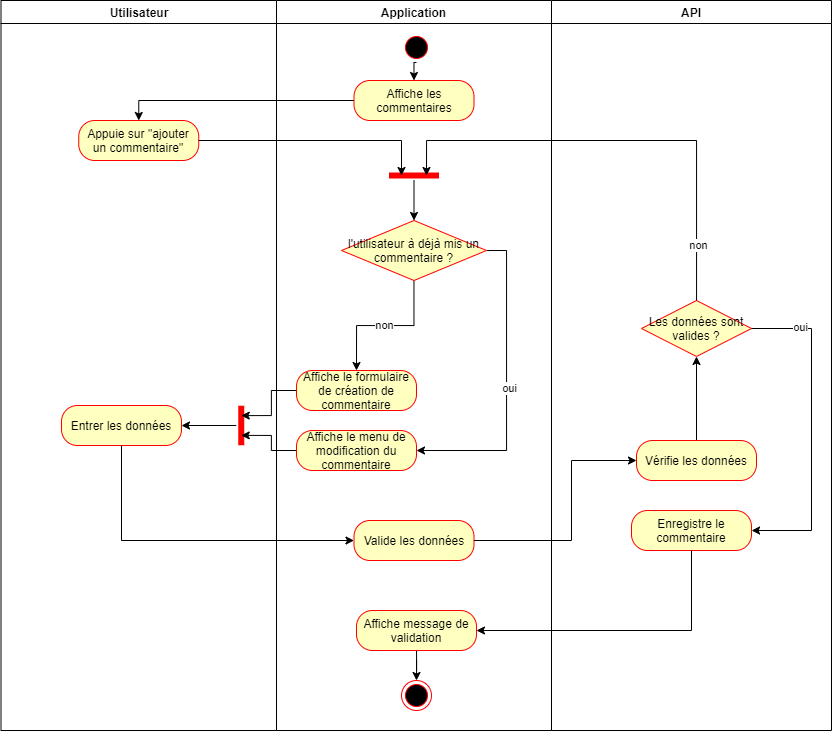

The diagram above was exported from draw.io. Its source (the exported page's mxGraphModel, read from the mxfile embedded in the PNG):
<mxGraphModel dx="2426" dy="876" grid="1" gridSize="10" guides="1" tooltips="1" connect="1" arrows="1" fold="1" page="1" pageScale="1" pageWidth="1169" pageHeight="827" math="0" shadow="0">
  <root>
    <mxCell id="q5MyObeOVywnniI_5y91-0" />
    <mxCell id="q5MyObeOVywnniI_5y91-1" parent="q5MyObeOVywnniI_5y91-0" />
    <mxCell id="Xe95CdnMzvV45JGOmCVR-0" value="Application" style="swimlane;whiteSpace=wrap" vertex="1" parent="q5MyObeOVywnniI_5y91-1">
      <mxGeometry x="445" y="40" width="275" height="730" as="geometry" />
    </mxCell>
    <mxCell id="Xe95CdnMzvV45JGOmCVR-5" value="Utilisateur" style="swimlane;whiteSpace=wrap" vertex="1" parent="Xe95CdnMzvV45JGOmCVR-0">
      <mxGeometry x="-275.5" width="275.5" height="730" as="geometry" />
    </mxCell>
    <mxCell id="Xe95CdnMzvV45JGOmCVR-39" value="Appuie sur &quot;ajouter un commentaire&quot;" style="rounded=1;whiteSpace=wrap;html=1;arcSize=40;fontColor=#000000;fillColor=#ffffc0;strokeColor=#ff0000;" vertex="1" parent="Xe95CdnMzvV45JGOmCVR-5">
      <mxGeometry x="77.75" y="120" width="120" height="40" as="geometry" />
    </mxCell>
    <mxCell id="Xe95CdnMzvV45JGOmCVR-48" value="Entrer les données" style="rounded=1;whiteSpace=wrap;html=1;arcSize=40;fontColor=#000000;fillColor=#ffffc0;strokeColor=#ff0000;" vertex="1" parent="Xe95CdnMzvV45JGOmCVR-5">
      <mxGeometry x="60.5" y="405" width="120" height="40" as="geometry" />
    </mxCell>
    <mxCell id="Xe95CdnMzvV45JGOmCVR-101" style="edgeStyle=orthogonalEdgeStyle;rounded=0;orthogonalLoop=1;jettySize=auto;html=1;entryX=1;entryY=0.5;entryDx=0;entryDy=0;" edge="1" parent="Xe95CdnMzvV45JGOmCVR-5" source="Xe95CdnMzvV45JGOmCVR-73" target="Xe95CdnMzvV45JGOmCVR-48">
      <mxGeometry relative="1" as="geometry" />
    </mxCell>
    <mxCell id="Xe95CdnMzvV45JGOmCVR-73" value="" style="shape=line;html=1;strokeWidth=6;strokeColor=#ff0000;rotation=90;" vertex="1" parent="Xe95CdnMzvV45JGOmCVR-5">
      <mxGeometry x="220.5" y="420" width="39.5" height="10" as="geometry" />
    </mxCell>
    <mxCell id="Xe95CdnMzvV45JGOmCVR-89" style="edgeStyle=orthogonalEdgeStyle;rounded=0;orthogonalLoop=1;jettySize=auto;html=1;exitX=0.5;exitY=1;exitDx=0;exitDy=0;entryX=0.5;entryY=0;entryDx=0;entryDy=0;" edge="1" parent="Xe95CdnMzvV45JGOmCVR-0" source="Xe95CdnMzvV45JGOmCVR-7" target="Xe95CdnMzvV45JGOmCVR-37">
      <mxGeometry relative="1" as="geometry" />
    </mxCell>
    <mxCell id="Xe95CdnMzvV45JGOmCVR-7" value="" style="ellipse;shape=startState;fillColor=#000000;strokeColor=#ff0000;" vertex="1" parent="Xe95CdnMzvV45JGOmCVR-0">
      <mxGeometry x="125" y="32" width="30" height="30" as="geometry" />
    </mxCell>
    <mxCell id="Xe95CdnMzvV45JGOmCVR-93" style="edgeStyle=orthogonalEdgeStyle;rounded=0;orthogonalLoop=1;jettySize=auto;html=1;entryX=0.5;entryY=0;entryDx=0;entryDy=0;" edge="1" parent="Xe95CdnMzvV45JGOmCVR-0" source="Xe95CdnMzvV45JGOmCVR-37" target="Xe95CdnMzvV45JGOmCVR-39">
      <mxGeometry relative="1" as="geometry" />
    </mxCell>
    <mxCell id="Xe95CdnMzvV45JGOmCVR-37" value="Affiche les commentaires" style="rounded=1;whiteSpace=wrap;html=1;arcSize=40;fontColor=#000000;fillColor=#ffffc0;strokeColor=#ff0000;" vertex="1" parent="Xe95CdnMzvV45JGOmCVR-0">
      <mxGeometry x="77.5" y="80" width="120" height="40" as="geometry" />
    </mxCell>
    <mxCell id="Xe95CdnMzvV45JGOmCVR-97" value="non" style="edgeStyle=orthogonalEdgeStyle;rounded=0;orthogonalLoop=1;jettySize=auto;html=1;entryX=0.5;entryY=0;entryDx=0;entryDy=0;" edge="1" parent="Xe95CdnMzvV45JGOmCVR-0" source="Xe95CdnMzvV45JGOmCVR-41" target="Xe95CdnMzvV45JGOmCVR-46">
      <mxGeometry relative="1" as="geometry" />
    </mxCell>
    <mxCell id="Xe95CdnMzvV45JGOmCVR-98" style="edgeStyle=orthogonalEdgeStyle;rounded=0;orthogonalLoop=1;jettySize=auto;html=1;exitX=1;exitY=0.5;exitDx=0;exitDy=0;entryX=1;entryY=0.5;entryDx=0;entryDy=0;" edge="1" parent="Xe95CdnMzvV45JGOmCVR-0" source="Xe95CdnMzvV45JGOmCVR-41" target="Xe95CdnMzvV45JGOmCVR-44">
      <mxGeometry relative="1" as="geometry" />
    </mxCell>
    <mxCell id="Xe95CdnMzvV45JGOmCVR-105" value="oui" style="edgeLabel;html=1;align=center;verticalAlign=middle;resizable=0;points=[];" vertex="1" connectable="0" parent="Xe95CdnMzvV45JGOmCVR-98">
      <mxGeometry x="0.0198" y="2" relative="1" as="geometry">
        <mxPoint as="offset" />
      </mxGeometry>
    </mxCell>
    <mxCell id="Xe95CdnMzvV45JGOmCVR-41" value="l'utilisateur à déjà mis un commentaire ?" style="rhombus;whiteSpace=wrap;html=1;fillColor=#ffffc0;strokeColor=#ff0000;" vertex="1" parent="Xe95CdnMzvV45JGOmCVR-0">
      <mxGeometry x="65" y="220" width="145" height="60" as="geometry" />
    </mxCell>
    <mxCell id="Xe95CdnMzvV45JGOmCVR-100" style="edgeStyle=orthogonalEdgeStyle;rounded=0;orthogonalLoop=1;jettySize=auto;html=1;entryX=0.75;entryY=0.5;entryDx=0;entryDy=0;entryPerimeter=0;" edge="1" parent="Xe95CdnMzvV45JGOmCVR-0" source="Xe95CdnMzvV45JGOmCVR-44" target="Xe95CdnMzvV45JGOmCVR-73">
      <mxGeometry relative="1" as="geometry" />
    </mxCell>
    <mxCell id="Xe95CdnMzvV45JGOmCVR-44" value="Affiche le menu de modification du commentaire" style="rounded=1;whiteSpace=wrap;html=1;arcSize=40;fontColor=#000000;fillColor=#ffffc0;strokeColor=#ff0000;" vertex="1" parent="Xe95CdnMzvV45JGOmCVR-0">
      <mxGeometry x="20" y="430" width="120" height="40" as="geometry" />
    </mxCell>
    <mxCell id="Xe95CdnMzvV45JGOmCVR-99" style="edgeStyle=orthogonalEdgeStyle;rounded=0;orthogonalLoop=1;jettySize=auto;html=1;entryX=0.25;entryY=0.5;entryDx=0;entryDy=0;entryPerimeter=0;" edge="1" parent="Xe95CdnMzvV45JGOmCVR-0" source="Xe95CdnMzvV45JGOmCVR-46" target="Xe95CdnMzvV45JGOmCVR-73">
      <mxGeometry relative="1" as="geometry" />
    </mxCell>
    <mxCell id="Xe95CdnMzvV45JGOmCVR-46" value="Affiche le formulaire de création de commentaire" style="rounded=1;whiteSpace=wrap;html=1;arcSize=40;fontColor=#000000;fillColor=#ffffc0;strokeColor=#ff0000;" vertex="1" parent="Xe95CdnMzvV45JGOmCVR-0">
      <mxGeometry x="20" y="370" width="120" height="40" as="geometry" />
    </mxCell>
    <mxCell id="Xe95CdnMzvV45JGOmCVR-50" value="Valide les données" style="rounded=1;whiteSpace=wrap;html=1;arcSize=40;fontColor=#000000;fillColor=#ffffc0;strokeColor=#ff0000;" vertex="1" parent="Xe95CdnMzvV45JGOmCVR-0">
      <mxGeometry x="77.5" y="520" width="120" height="40" as="geometry" />
    </mxCell>
    <mxCell id="Xe95CdnMzvV45JGOmCVR-86" style="edgeStyle=orthogonalEdgeStyle;rounded=0;orthogonalLoop=1;jettySize=auto;html=1;entryX=0.5;entryY=0;entryDx=0;entryDy=0;" edge="1" parent="Xe95CdnMzvV45JGOmCVR-0" source="Xe95CdnMzvV45JGOmCVR-63" target="Xe95CdnMzvV45JGOmCVR-64">
      <mxGeometry relative="1" as="geometry" />
    </mxCell>
    <mxCell id="Xe95CdnMzvV45JGOmCVR-63" value="Affiche message de&lt;br&gt;validation" style="rounded=1;whiteSpace=wrap;html=1;arcSize=40;fontColor=#000000;fillColor=#ffffc0;strokeColor=#ff0000;" vertex="1" parent="Xe95CdnMzvV45JGOmCVR-0">
      <mxGeometry x="80" y="610" width="120" height="40" as="geometry" />
    </mxCell>
    <mxCell id="Xe95CdnMzvV45JGOmCVR-64" value="" style="ellipse;html=1;shape=endState;fillColor=#000000;strokeColor=#ff0000;" vertex="1" parent="Xe95CdnMzvV45JGOmCVR-0">
      <mxGeometry x="125" y="680" width="30" height="30" as="geometry" />
    </mxCell>
    <mxCell id="Xe95CdnMzvV45JGOmCVR-96" style="edgeStyle=orthogonalEdgeStyle;rounded=0;orthogonalLoop=1;jettySize=auto;html=1;" edge="1" parent="Xe95CdnMzvV45JGOmCVR-0" source="Xe95CdnMzvV45JGOmCVR-65" target="Xe95CdnMzvV45JGOmCVR-41">
      <mxGeometry relative="1" as="geometry" />
    </mxCell>
    <mxCell id="Xe95CdnMzvV45JGOmCVR-65" value="" style="shape=line;html=1;strokeWidth=6;strokeColor=#ff0000;" vertex="1" parent="Xe95CdnMzvV45JGOmCVR-0">
      <mxGeometry x="112.5" y="170" width="50" height="10" as="geometry" />
    </mxCell>
    <mxCell id="Xe95CdnMzvV45JGOmCVR-94" style="edgeStyle=orthogonalEdgeStyle;rounded=0;orthogonalLoop=1;jettySize=auto;html=1;entryX=0.25;entryY=0.5;entryDx=0;entryDy=0;entryPerimeter=0;" edge="1" parent="Xe95CdnMzvV45JGOmCVR-0" source="Xe95CdnMzvV45JGOmCVR-39" target="Xe95CdnMzvV45JGOmCVR-65">
      <mxGeometry relative="1" as="geometry" />
    </mxCell>
    <mxCell id="Xe95CdnMzvV45JGOmCVR-102" style="edgeStyle=orthogonalEdgeStyle;rounded=0;orthogonalLoop=1;jettySize=auto;html=1;entryX=0;entryY=0.5;entryDx=0;entryDy=0;" edge="1" parent="Xe95CdnMzvV45JGOmCVR-0" source="Xe95CdnMzvV45JGOmCVR-48" target="Xe95CdnMzvV45JGOmCVR-50">
      <mxGeometry relative="1" as="geometry">
        <Array as="points">
          <mxPoint x="-155" y="540" />
        </Array>
      </mxGeometry>
    </mxCell>
    <mxCell id="Xe95CdnMzvV45JGOmCVR-24" value="API" style="swimlane;whiteSpace=wrap" vertex="1" parent="q5MyObeOVywnniI_5y91-1">
      <mxGeometry x="720" y="40" width="280" height="730" as="geometry" />
    </mxCell>
    <mxCell id="Xe95CdnMzvV45JGOmCVR-25" style="edgeStyle=orthogonalEdgeStyle;rounded=0;orthogonalLoop=1;jettySize=auto;html=1;entryX=1;entryY=0.5;entryDx=0;entryDy=0;" edge="1" parent="Xe95CdnMzvV45JGOmCVR-24" target="Xe95CdnMzvV45JGOmCVR-31">
      <mxGeometry relative="1" as="geometry">
        <Array as="points">
          <mxPoint x="270" y="452" />
          <mxPoint x="270" y="582" />
        </Array>
        <mxPoint x="260" y="452" as="sourcePoint" />
      </mxGeometry>
    </mxCell>
    <mxCell id="Xe95CdnMzvV45JGOmCVR-26" value="non" style="edgeLabel;html=1;align=center;verticalAlign=middle;resizable=0;points=[];" vertex="1" connectable="0" parent="Xe95CdnMzvV45JGOmCVR-25">
      <mxGeometry x="-0.5077" y="-2" relative="1" as="geometry">
        <mxPoint as="offset" />
      </mxGeometry>
    </mxCell>
    <mxCell id="Xe95CdnMzvV45JGOmCVR-80" style="edgeStyle=orthogonalEdgeStyle;rounded=0;orthogonalLoop=1;jettySize=auto;html=1;" edge="1" parent="Xe95CdnMzvV45JGOmCVR-24" source="Xe95CdnMzvV45JGOmCVR-51" target="Xe95CdnMzvV45JGOmCVR-53">
      <mxGeometry relative="1" as="geometry" />
    </mxCell>
    <mxCell id="Xe95CdnMzvV45JGOmCVR-51" value="Vérifie les données" style="rounded=1;whiteSpace=wrap;html=1;arcSize=40;fontColor=#000000;fillColor=#ffffc0;strokeColor=#ff0000;" vertex="1" parent="Xe95CdnMzvV45JGOmCVR-24">
      <mxGeometry x="85" y="440" width="120" height="40" as="geometry" />
    </mxCell>
    <mxCell id="Xe95CdnMzvV45JGOmCVR-53" value="Les données sont valides ?" style="rhombus;whiteSpace=wrap;html=1;fillColor=#ffffc0;strokeColor=#ff0000;" vertex="1" parent="Xe95CdnMzvV45JGOmCVR-24">
      <mxGeometry x="90" y="300" width="110" height="56" as="geometry" />
    </mxCell>
    <mxCell id="Xe95CdnMzvV45JGOmCVR-58" value="Enregistre le commentaire" style="rounded=1;whiteSpace=wrap;html=1;arcSize=40;fontColor=#000000;fillColor=#ffffc0;strokeColor=#ff0000;" vertex="1" parent="Xe95CdnMzvV45JGOmCVR-24">
      <mxGeometry x="80" y="510" width="120" height="40" as="geometry" />
    </mxCell>
    <mxCell id="Xe95CdnMzvV45JGOmCVR-81" style="edgeStyle=orthogonalEdgeStyle;rounded=0;orthogonalLoop=1;jettySize=auto;html=1;exitX=1;exitY=0.5;exitDx=0;exitDy=0;" edge="1" parent="q5MyObeOVywnniI_5y91-1" source="Xe95CdnMzvV45JGOmCVR-53">
      <mxGeometry relative="1" as="geometry">
        <mxPoint x="920.0689655172414" y="570" as="targetPoint" />
        <Array as="points">
          <mxPoint x="980" y="368" />
          <mxPoint x="980" y="570" />
        </Array>
      </mxGeometry>
    </mxCell>
    <mxCell id="Xe95CdnMzvV45JGOmCVR-82" value="oui" style="edgeLabel;html=1;align=center;verticalAlign=middle;resizable=0;points=[];" vertex="1" connectable="0" parent="Xe95CdnMzvV45JGOmCVR-81">
      <mxGeometry x="-0.6997" y="2" relative="1" as="geometry">
        <mxPoint as="offset" />
      </mxGeometry>
    </mxCell>
    <mxCell id="Xe95CdnMzvV45JGOmCVR-95" style="edgeStyle=orthogonalEdgeStyle;rounded=0;orthogonalLoop=1;jettySize=auto;html=1;entryX=0.75;entryY=0.5;entryDx=0;entryDy=0;entryPerimeter=0;" edge="1" parent="q5MyObeOVywnniI_5y91-1" source="Xe95CdnMzvV45JGOmCVR-53" target="Xe95CdnMzvV45JGOmCVR-65">
      <mxGeometry relative="1" as="geometry">
        <Array as="points">
          <mxPoint x="865" y="180" />
          <mxPoint x="595" y="180" />
        </Array>
      </mxGeometry>
    </mxCell>
    <mxCell id="Xe95CdnMzvV45JGOmCVR-106" value="non" style="edgeLabel;html=1;align=center;verticalAlign=middle;resizable=0;points=[];" vertex="1" connectable="0" parent="Xe95CdnMzvV45JGOmCVR-95">
      <mxGeometry x="-0.7647" y="-1" relative="1" as="geometry">
        <mxPoint as="offset" />
      </mxGeometry>
    </mxCell>
    <mxCell id="Xe95CdnMzvV45JGOmCVR-103" style="edgeStyle=orthogonalEdgeStyle;rounded=0;orthogonalLoop=1;jettySize=auto;html=1;entryX=0;entryY=0.5;entryDx=0;entryDy=0;" edge="1" parent="q5MyObeOVywnniI_5y91-1" source="Xe95CdnMzvV45JGOmCVR-50" target="Xe95CdnMzvV45JGOmCVR-51">
      <mxGeometry relative="1" as="geometry">
        <Array as="points">
          <mxPoint x="740" y="580" />
          <mxPoint x="740" y="500" />
        </Array>
      </mxGeometry>
    </mxCell>
    <mxCell id="Xe95CdnMzvV45JGOmCVR-104" style="edgeStyle=orthogonalEdgeStyle;rounded=0;orthogonalLoop=1;jettySize=auto;html=1;entryX=1;entryY=0.5;entryDx=0;entryDy=0;" edge="1" parent="q5MyObeOVywnniI_5y91-1" source="Xe95CdnMzvV45JGOmCVR-58" target="Xe95CdnMzvV45JGOmCVR-63">
      <mxGeometry relative="1" as="geometry">
        <Array as="points">
          <mxPoint x="860" y="670" />
        </Array>
      </mxGeometry>
    </mxCell>
  </root>
</mxGraphModel>